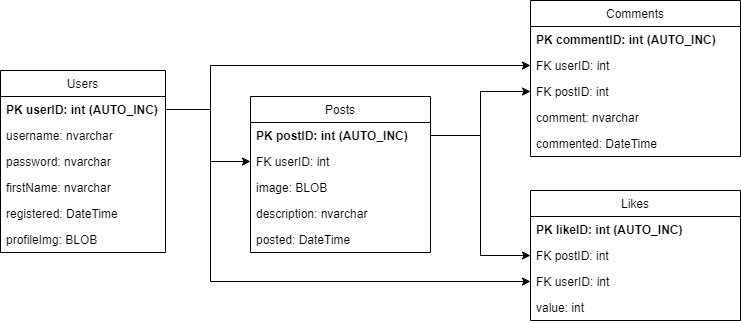

The diagram above was exported from draw.io. Its source (the exported page's mxGraphModel, read from the mxfile embedded in the PNG):
<mxGraphModel dx="1422" dy="762" grid="1" gridSize="10" guides="1" tooltips="1" connect="1" arrows="1" fold="1" page="1" pageScale="1" pageWidth="850" pageHeight="1100" math="0" shadow="0">
  <root>
    <mxCell id="0" />
    <mxCell id="1" parent="0" />
    <mxCell id="BCCLL5MOun9fUcJJxxBQ-1" value="Users" style="swimlane;fontStyle=0;childLayout=stackLayout;horizontal=1;startSize=26;fillColor=none;horizontalStack=0;resizeParent=1;resizeParentMax=0;resizeLast=0;collapsible=1;marginBottom=0;" vertex="1" parent="1">
      <mxGeometry x="70" y="110" width="165" height="182" as="geometry" />
    </mxCell>
    <mxCell id="BCCLL5MOun9fUcJJxxBQ-2" value="PK userID: int (AUTO_INC)" style="text;strokeColor=none;fillColor=none;align=left;verticalAlign=top;spacingLeft=4;spacingRight=4;overflow=hidden;rotatable=0;points=[[0,0.5],[1,0.5]];portConstraint=eastwest;fontStyle=1" vertex="1" parent="BCCLL5MOun9fUcJJxxBQ-1">
      <mxGeometry y="26" width="165" height="26" as="geometry" />
    </mxCell>
    <mxCell id="BCCLL5MOun9fUcJJxxBQ-3" value="username: nvarchar" style="text;strokeColor=none;fillColor=none;align=left;verticalAlign=top;spacingLeft=4;spacingRight=4;overflow=hidden;rotatable=0;points=[[0,0.5],[1,0.5]];portConstraint=eastwest;" vertex="1" parent="BCCLL5MOun9fUcJJxxBQ-1">
      <mxGeometry y="52" width="165" height="26" as="geometry" />
    </mxCell>
    <mxCell id="BCCLL5MOun9fUcJJxxBQ-4" value="password: nvarchar" style="text;strokeColor=none;fillColor=none;align=left;verticalAlign=top;spacingLeft=4;spacingRight=4;overflow=hidden;rotatable=0;points=[[0,0.5],[1,0.5]];portConstraint=eastwest;" vertex="1" parent="BCCLL5MOun9fUcJJxxBQ-1">
      <mxGeometry y="78" width="165" height="26" as="geometry" />
    </mxCell>
    <mxCell id="BCCLL5MOun9fUcJJxxBQ-18" value="firstName: nvarchar" style="text;strokeColor=none;fillColor=none;align=left;verticalAlign=top;spacingLeft=4;spacingRight=4;overflow=hidden;rotatable=0;points=[[0,0.5],[1,0.5]];portConstraint=eastwest;" vertex="1" parent="BCCLL5MOun9fUcJJxxBQ-1">
      <mxGeometry y="104" width="165" height="26" as="geometry" />
    </mxCell>
    <mxCell id="BCCLL5MOun9fUcJJxxBQ-19" value="registered: DateTime" style="text;strokeColor=none;fillColor=none;align=left;verticalAlign=top;spacingLeft=4;spacingRight=4;overflow=hidden;rotatable=0;points=[[0,0.5],[1,0.5]];portConstraint=eastwest;" vertex="1" parent="BCCLL5MOun9fUcJJxxBQ-1">
      <mxGeometry y="130" width="165" height="26" as="geometry" />
    </mxCell>
    <mxCell id="BCCLL5MOun9fUcJJxxBQ-17" value="profileImg: BLOB" style="text;strokeColor=none;fillColor=none;align=left;verticalAlign=top;spacingLeft=4;spacingRight=4;overflow=hidden;rotatable=0;points=[[0,0.5],[1,0.5]];portConstraint=eastwest;" vertex="1" parent="BCCLL5MOun9fUcJJxxBQ-1">
      <mxGeometry y="156" width="165" height="26" as="geometry" />
    </mxCell>
    <mxCell id="BCCLL5MOun9fUcJJxxBQ-5" value="Posts" style="swimlane;fontStyle=0;childLayout=stackLayout;horizontal=1;startSize=26;fillColor=none;horizontalStack=0;resizeParent=1;resizeParentMax=0;resizeLast=0;collapsible=1;marginBottom=0;" vertex="1" parent="1">
      <mxGeometry x="320" y="136" width="180" height="156" as="geometry" />
    </mxCell>
    <mxCell id="BCCLL5MOun9fUcJJxxBQ-6" value="PK postID: int (AUTO_INC)" style="text;strokeColor=none;fillColor=none;align=left;verticalAlign=top;spacingLeft=4;spacingRight=4;overflow=hidden;rotatable=0;points=[[0,0.5],[1,0.5]];portConstraint=eastwest;fontStyle=1" vertex="1" parent="BCCLL5MOun9fUcJJxxBQ-5">
      <mxGeometry y="26" width="180" height="26" as="geometry" />
    </mxCell>
    <mxCell id="BCCLL5MOun9fUcJJxxBQ-7" value="FK userID: int" style="text;strokeColor=none;fillColor=none;align=left;verticalAlign=top;spacingLeft=4;spacingRight=4;overflow=hidden;rotatable=0;points=[[0,0.5],[1,0.5]];portConstraint=eastwest;" vertex="1" parent="BCCLL5MOun9fUcJJxxBQ-5">
      <mxGeometry y="52" width="180" height="26" as="geometry" />
    </mxCell>
    <mxCell id="BCCLL5MOun9fUcJJxxBQ-26" value="image: BLOB" style="text;strokeColor=none;fillColor=none;align=left;verticalAlign=top;spacingLeft=4;spacingRight=4;overflow=hidden;rotatable=0;points=[[0,0.5],[1,0.5]];portConstraint=eastwest;" vertex="1" parent="BCCLL5MOun9fUcJJxxBQ-5">
      <mxGeometry y="78" width="180" height="26" as="geometry" />
    </mxCell>
    <mxCell id="BCCLL5MOun9fUcJJxxBQ-27" value="description: nvarchar" style="text;strokeColor=none;fillColor=none;align=left;verticalAlign=top;spacingLeft=4;spacingRight=4;overflow=hidden;rotatable=0;points=[[0,0.5],[1,0.5]];portConstraint=eastwest;" vertex="1" parent="BCCLL5MOun9fUcJJxxBQ-5">
      <mxGeometry y="104" width="180" height="26" as="geometry" />
    </mxCell>
    <mxCell id="BCCLL5MOun9fUcJJxxBQ-8" value="posted: DateTime" style="text;strokeColor=none;fillColor=none;align=left;verticalAlign=top;spacingLeft=4;spacingRight=4;overflow=hidden;rotatable=0;points=[[0,0.5],[1,0.5]];portConstraint=eastwest;" vertex="1" parent="BCCLL5MOun9fUcJJxxBQ-5">
      <mxGeometry y="130" width="180" height="26" as="geometry" />
    </mxCell>
    <mxCell id="BCCLL5MOun9fUcJJxxBQ-9" value="Comments" style="swimlane;fontStyle=0;childLayout=stackLayout;horizontal=1;startSize=26;fillColor=none;horizontalStack=0;resizeParent=1;resizeParentMax=0;resizeLast=0;collapsible=1;marginBottom=0;" vertex="1" parent="1">
      <mxGeometry x="600" y="40" width="210" height="156" as="geometry" />
    </mxCell>
    <mxCell id="BCCLL5MOun9fUcJJxxBQ-20" value="PK commentID: int (AUTO_INC)" style="text;strokeColor=none;fillColor=none;align=left;verticalAlign=top;spacingLeft=4;spacingRight=4;overflow=hidden;rotatable=0;points=[[0,0.5],[1,0.5]];portConstraint=eastwest;fontStyle=1" vertex="1" parent="BCCLL5MOun9fUcJJxxBQ-9">
      <mxGeometry y="26" width="210" height="26" as="geometry" />
    </mxCell>
    <mxCell id="BCCLL5MOun9fUcJJxxBQ-22" value="FK userID: int" style="text;strokeColor=none;fillColor=none;align=left;verticalAlign=top;spacingLeft=4;spacingRight=4;overflow=hidden;rotatable=0;points=[[0,0.5],[1,0.5]];portConstraint=eastwest;" vertex="1" parent="BCCLL5MOun9fUcJJxxBQ-9">
      <mxGeometry y="52" width="210" height="26" as="geometry" />
    </mxCell>
    <mxCell id="BCCLL5MOun9fUcJJxxBQ-24" value="FK postID: int" style="text;strokeColor=none;fillColor=none;align=left;verticalAlign=top;spacingLeft=4;spacingRight=4;overflow=hidden;rotatable=0;points=[[0,0.5],[1,0.5]];portConstraint=eastwest;" vertex="1" parent="BCCLL5MOun9fUcJJxxBQ-9">
      <mxGeometry y="78" width="210" height="26" as="geometry" />
    </mxCell>
    <mxCell id="BCCLL5MOun9fUcJJxxBQ-10" value="comment: nvarchar" style="text;strokeColor=none;fillColor=none;align=left;verticalAlign=top;spacingLeft=4;spacingRight=4;overflow=hidden;rotatable=0;points=[[0,0.5],[1,0.5]];portConstraint=eastwest;" vertex="1" parent="BCCLL5MOun9fUcJJxxBQ-9">
      <mxGeometry y="104" width="210" height="26" as="geometry" />
    </mxCell>
    <mxCell id="BCCLL5MOun9fUcJJxxBQ-11" value="commented: DateTime" style="text;strokeColor=none;fillColor=none;align=left;verticalAlign=top;spacingLeft=4;spacingRight=4;overflow=hidden;rotatable=0;points=[[0,0.5],[1,0.5]];portConstraint=eastwest;" vertex="1" parent="BCCLL5MOun9fUcJJxxBQ-9">
      <mxGeometry y="130" width="210" height="26" as="geometry" />
    </mxCell>
    <mxCell id="BCCLL5MOun9fUcJJxxBQ-13" value="Likes" style="swimlane;fontStyle=0;childLayout=stackLayout;horizontal=1;startSize=26;fillColor=none;horizontalStack=0;resizeParent=1;resizeParentMax=0;resizeLast=0;collapsible=1;marginBottom=0;" vertex="1" parent="1">
      <mxGeometry x="600" y="230" width="210" height="130" as="geometry" />
    </mxCell>
    <mxCell id="BCCLL5MOun9fUcJJxxBQ-21" value="PK likeID: int (AUTO_INC)" style="text;strokeColor=none;fillColor=none;align=left;verticalAlign=top;spacingLeft=4;spacingRight=4;overflow=hidden;rotatable=0;points=[[0,0.5],[1,0.5]];portConstraint=eastwest;fontStyle=1" vertex="1" parent="BCCLL5MOun9fUcJJxxBQ-13">
      <mxGeometry y="26" width="210" height="26" as="geometry" />
    </mxCell>
    <mxCell id="BCCLL5MOun9fUcJJxxBQ-25" value="FK postID: int" style="text;strokeColor=none;fillColor=none;align=left;verticalAlign=top;spacingLeft=4;spacingRight=4;overflow=hidden;rotatable=0;points=[[0,0.5],[1,0.5]];portConstraint=eastwest;" vertex="1" parent="BCCLL5MOun9fUcJJxxBQ-13">
      <mxGeometry y="52" width="210" height="26" as="geometry" />
    </mxCell>
    <mxCell id="BCCLL5MOun9fUcJJxxBQ-23" value="FK userID: int" style="text;strokeColor=none;fillColor=none;align=left;verticalAlign=top;spacingLeft=4;spacingRight=4;overflow=hidden;rotatable=0;points=[[0,0.5],[1,0.5]];portConstraint=eastwest;" vertex="1" parent="BCCLL5MOun9fUcJJxxBQ-13">
      <mxGeometry y="78" width="210" height="26" as="geometry" />
    </mxCell>
    <mxCell id="BCCLL5MOun9fUcJJxxBQ-14" value="value: int" style="text;strokeColor=none;fillColor=none;align=left;verticalAlign=top;spacingLeft=4;spacingRight=4;overflow=hidden;rotatable=0;points=[[0,0.5],[1,0.5]];portConstraint=eastwest;" vertex="1" parent="BCCLL5MOun9fUcJJxxBQ-13">
      <mxGeometry y="104" width="210" height="26" as="geometry" />
    </mxCell>
    <mxCell id="BCCLL5MOun9fUcJJxxBQ-28" style="edgeStyle=orthogonalEdgeStyle;rounded=0;orthogonalLoop=1;jettySize=auto;html=1;exitX=1;exitY=0.5;exitDx=0;exitDy=0;entryX=0;entryY=0.5;entryDx=0;entryDy=0;" edge="1" parent="1" source="BCCLL5MOun9fUcJJxxBQ-2" target="BCCLL5MOun9fUcJJxxBQ-7">
      <mxGeometry relative="1" as="geometry">
        <Array as="points">
          <mxPoint x="280" y="149" />
          <mxPoint x="280" y="201" />
        </Array>
      </mxGeometry>
    </mxCell>
    <mxCell id="BCCLL5MOun9fUcJJxxBQ-33" style="edgeStyle=orthogonalEdgeStyle;rounded=0;orthogonalLoop=1;jettySize=auto;html=1;entryX=0;entryY=0.5;entryDx=0;entryDy=0;" edge="1" parent="1" source="BCCLL5MOun9fUcJJxxBQ-2" target="BCCLL5MOun9fUcJJxxBQ-22">
      <mxGeometry relative="1" as="geometry">
        <Array as="points">
          <mxPoint x="280" y="149" />
          <mxPoint x="280" y="105" />
        </Array>
      </mxGeometry>
    </mxCell>
    <mxCell id="BCCLL5MOun9fUcJJxxBQ-34" style="edgeStyle=orthogonalEdgeStyle;rounded=0;orthogonalLoop=1;jettySize=auto;html=1;entryX=0;entryY=0.5;entryDx=0;entryDy=0;" edge="1" parent="1" source="BCCLL5MOun9fUcJJxxBQ-6" target="BCCLL5MOun9fUcJJxxBQ-24">
      <mxGeometry relative="1" as="geometry" />
    </mxCell>
    <mxCell id="BCCLL5MOun9fUcJJxxBQ-35" style="edgeStyle=orthogonalEdgeStyle;rounded=0;orthogonalLoop=1;jettySize=auto;html=1;entryX=0;entryY=0.5;entryDx=0;entryDy=0;" edge="1" parent="1" source="BCCLL5MOun9fUcJJxxBQ-6" target="BCCLL5MOun9fUcJJxxBQ-25">
      <mxGeometry relative="1" as="geometry" />
    </mxCell>
    <mxCell id="BCCLL5MOun9fUcJJxxBQ-36" style="edgeStyle=orthogonalEdgeStyle;rounded=0;orthogonalLoop=1;jettySize=auto;html=1;entryX=0;entryY=0.5;entryDx=0;entryDy=0;" edge="1" parent="1" source="BCCLL5MOun9fUcJJxxBQ-2" target="BCCLL5MOun9fUcJJxxBQ-23">
      <mxGeometry relative="1" as="geometry">
        <Array as="points">
          <mxPoint x="280" y="149" />
          <mxPoint x="280" y="321" />
        </Array>
      </mxGeometry>
    </mxCell>
  </root>
</mxGraphModel>